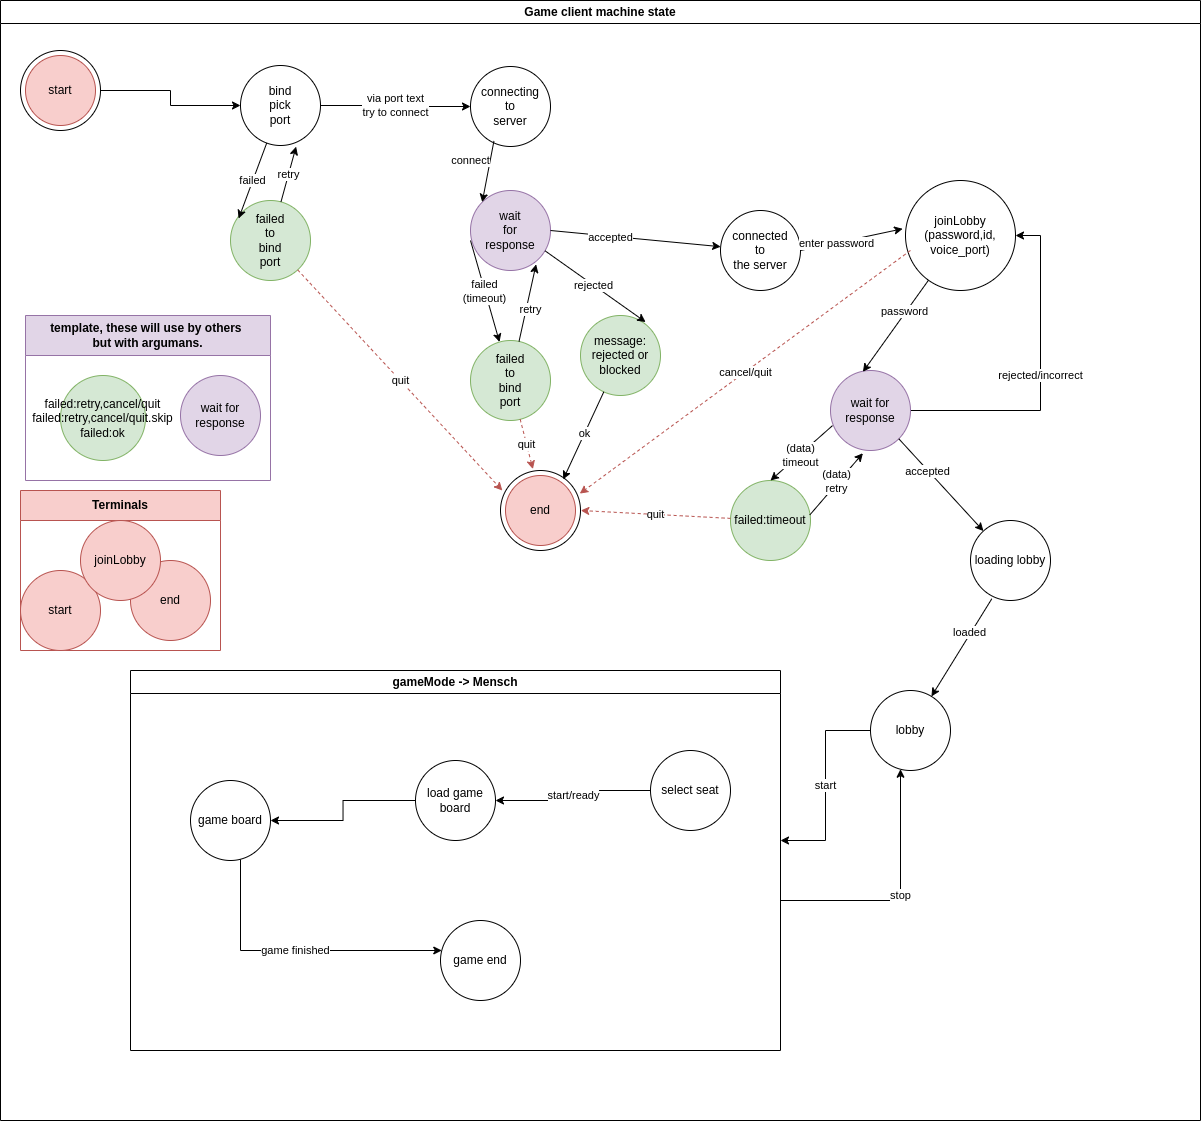

The diagram above was exported from draw.io. Its source (the exported page's mxGraphModel, read from the mxfile embedded in the PNG):
<mxGraphModel dx="947" dy="553" grid="1" gridSize="10" guides="1" tooltips="1" connect="1" arrows="1" fold="1" page="1" pageScale="1" pageWidth="850" pageHeight="1100" math="0" shadow="0">
  <root>
    <mxCell id="0" />
    <mxCell id="1" parent="0" />
    <mxCell id="VzuMFLfpi2gGAjjPNVWu-2" value="Game client machine state" style="swimlane;whiteSpace=wrap;html=1;" vertex="1" parent="1">
      <mxGeometry x="710" y="270" width="1200" height="1120" as="geometry" />
    </mxCell>
    <mxCell id="VzuMFLfpi2gGAjjPNVWu-3" style="edgeStyle=orthogonalEdgeStyle;rounded=0;orthogonalLoop=1;jettySize=auto;html=1;entryX=0;entryY=0.5;entryDx=0;entryDy=0;" edge="1" parent="VzuMFLfpi2gGAjjPNVWu-2" source="VzuMFLfpi2gGAjjPNVWu-4" target="VzuMFLfpi2gGAjjPNVWu-15">
      <mxGeometry relative="1" as="geometry">
        <mxPoint x="160" y="90" as="targetPoint" />
      </mxGeometry>
    </mxCell>
    <mxCell id="VzuMFLfpi2gGAjjPNVWu-4" value="" style="ellipse;whiteSpace=wrap;html=1;aspect=fixed;" vertex="1" parent="VzuMFLfpi2gGAjjPNVWu-2">
      <mxGeometry x="20" y="50" width="80" height="80" as="geometry" />
    </mxCell>
    <mxCell id="VzuMFLfpi2gGAjjPNVWu-5" value="start" style="ellipse;whiteSpace=wrap;html=1;aspect=fixed;fillColor=#f8cecc;strokeColor=#b85450;" vertex="1" parent="VzuMFLfpi2gGAjjPNVWu-2">
      <mxGeometry x="25" y="55" width="70" height="70" as="geometry" />
    </mxCell>
    <mxCell id="VzuMFLfpi2gGAjjPNVWu-9" value="" style="ellipse;whiteSpace=wrap;html=1;aspect=fixed;" vertex="1" parent="VzuMFLfpi2gGAjjPNVWu-2">
      <mxGeometry x="500" y="470" width="80" height="80" as="geometry" />
    </mxCell>
    <mxCell id="VzuMFLfpi2gGAjjPNVWu-10" value="end" style="ellipse;whiteSpace=wrap;html=1;aspect=fixed;fillColor=#f8cecc;strokeColor=#b85450;" vertex="1" parent="VzuMFLfpi2gGAjjPNVWu-2">
      <mxGeometry x="505" y="475" width="70" height="70" as="geometry" />
    </mxCell>
    <mxCell id="VzuMFLfpi2gGAjjPNVWu-14" value="via port text&lt;br&gt;try to connect" style="edgeStyle=orthogonalEdgeStyle;rounded=0;orthogonalLoop=1;jettySize=auto;html=1;" edge="1" parent="VzuMFLfpi2gGAjjPNVWu-2" source="VzuMFLfpi2gGAjjPNVWu-15" target="VzuMFLfpi2gGAjjPNVWu-17">
      <mxGeometry relative="1" as="geometry" />
    </mxCell>
    <mxCell id="VzuMFLfpi2gGAjjPNVWu-15" value="bind&lt;br&gt;pick&lt;br&gt;port" style="ellipse;whiteSpace=wrap;html=1;aspect=fixed;" vertex="1" parent="VzuMFLfpi2gGAjjPNVWu-2">
      <mxGeometry x="240" y="65" width="80" height="80" as="geometry" />
    </mxCell>
    <mxCell id="VzuMFLfpi2gGAjjPNVWu-17" value="connecting&lt;br&gt;to&lt;br&gt;server" style="ellipse;whiteSpace=wrap;html=1;aspect=fixed;" vertex="1" parent="VzuMFLfpi2gGAjjPNVWu-2">
      <mxGeometry x="470" y="66" width="80" height="80" as="geometry" />
    </mxCell>
    <mxCell id="VzuMFLfpi2gGAjjPNVWu-18" value="failed&lt;br&gt;to&lt;br&gt;bind&lt;br&gt;port" style="ellipse;whiteSpace=wrap;html=1;aspect=fixed;fillColor=#d5e8d4;strokeColor=#82b366;" vertex="1" parent="VzuMFLfpi2gGAjjPNVWu-2">
      <mxGeometry x="230" y="200" width="80" height="80" as="geometry" />
    </mxCell>
    <mxCell id="VzuMFLfpi2gGAjjPNVWu-19" value="failed" style="endArrow=classic;html=1;rounded=0;entryX=0.102;entryY=0.225;entryDx=0;entryDy=0;entryPerimeter=0;" edge="1" parent="VzuMFLfpi2gGAjjPNVWu-2" source="VzuMFLfpi2gGAjjPNVWu-15" target="VzuMFLfpi2gGAjjPNVWu-18">
      <mxGeometry width="50" height="50" relative="1" as="geometry">
        <mxPoint x="320" y="140" as="sourcePoint" />
        <mxPoint x="294" y="212" as="targetPoint" />
      </mxGeometry>
    </mxCell>
    <mxCell id="VzuMFLfpi2gGAjjPNVWu-20" value="retry" style="endArrow=classic;html=1;rounded=0;entryX=0.695;entryY=1.014;entryDx=0;entryDy=0;entryPerimeter=0;" edge="1" parent="VzuMFLfpi2gGAjjPNVWu-2" source="VzuMFLfpi2gGAjjPNVWu-18" target="VzuMFLfpi2gGAjjPNVWu-15">
      <mxGeometry width="50" height="50" relative="1" as="geometry">
        <mxPoint x="384" y="252" as="sourcePoint" />
        <mxPoint x="415" y="160" as="targetPoint" />
      </mxGeometry>
    </mxCell>
    <mxCell id="VzuMFLfpi2gGAjjPNVWu-21" value="quit" style="endArrow=classic;html=1;rounded=0;fillColor=#f8cecc;strokeColor=#b85450;dashed=1;entryX=0.023;entryY=0.25;entryDx=0;entryDy=0;entryPerimeter=0;" edge="1" parent="VzuMFLfpi2gGAjjPNVWu-2" source="VzuMFLfpi2gGAjjPNVWu-18" target="VzuMFLfpi2gGAjjPNVWu-9">
      <mxGeometry width="50" height="50" relative="1" as="geometry">
        <mxPoint x="202" y="260" as="sourcePoint" />
        <mxPoint x="518" y="496" as="targetPoint" />
      </mxGeometry>
    </mxCell>
    <mxCell id="VzuMFLfpi2gGAjjPNVWu-22" value="wait&lt;br&gt;for&lt;br&gt;response" style="ellipse;whiteSpace=wrap;html=1;aspect=fixed;fillColor=#e1d5e7;strokeColor=#9673a6;" vertex="1" parent="VzuMFLfpi2gGAjjPNVWu-2">
      <mxGeometry x="470" y="190" width="80" height="80" as="geometry" />
    </mxCell>
    <mxCell id="VzuMFLfpi2gGAjjPNVWu-24" value="connect" style="endArrow=classic;html=1;rounded=0;entryX=0;entryY=0;entryDx=0;entryDy=0;exitX=0.293;exitY=0.931;exitDx=0;exitDy=0;exitPerimeter=0;" edge="1" parent="VzuMFLfpi2gGAjjPNVWu-2" source="VzuMFLfpi2gGAjjPNVWu-17" target="VzuMFLfpi2gGAjjPNVWu-22">
      <mxGeometry x="-0.2436" y="-19" width="50" height="50" relative="1" as="geometry">
        <mxPoint x="358" y="138" as="sourcePoint" />
        <mxPoint x="328" y="228" as="targetPoint" />
        <mxPoint as="offset" />
      </mxGeometry>
    </mxCell>
    <mxCell id="VzuMFLfpi2gGAjjPNVWu-27" value="connected&lt;br&gt;to&lt;br&gt;the server" style="ellipse;whiteSpace=wrap;html=1;aspect=fixed;" vertex="1" parent="VzuMFLfpi2gGAjjPNVWu-2">
      <mxGeometry x="720" y="210" width="80" height="80" as="geometry" />
    </mxCell>
    <mxCell id="VzuMFLfpi2gGAjjPNVWu-28" value="accepted" style="endArrow=classic;html=1;rounded=0;exitX=1;exitY=0.5;exitDx=0;exitDy=0;" edge="1" parent="VzuMFLfpi2gGAjjPNVWu-2" source="VzuMFLfpi2gGAjjPNVWu-22" target="VzuMFLfpi2gGAjjPNVWu-27">
      <mxGeometry x="-0.2934" y="-1" width="50" height="50" relative="1" as="geometry">
        <mxPoint x="503" y="150" as="sourcePoint" />
        <mxPoint x="482" y="252" as="targetPoint" />
        <mxPoint as="offset" />
      </mxGeometry>
    </mxCell>
    <mxCell id="VzuMFLfpi2gGAjjPNVWu-29" value="joinLobby&lt;br&gt;(password,id,&lt;br&gt;voice_port)" style="ellipse;whiteSpace=wrap;html=1;aspect=fixed;" vertex="1" parent="VzuMFLfpi2gGAjjPNVWu-2">
      <mxGeometry x="905" y="180" width="110" height="110" as="geometry" />
    </mxCell>
    <mxCell id="VzuMFLfpi2gGAjjPNVWu-30" value="enter password" style="endArrow=classic;html=1;rounded=0;exitX=1;exitY=0.5;exitDx=0;exitDy=0;entryX=-0.026;entryY=0.439;entryDx=0;entryDy=0;entryPerimeter=0;" edge="1" parent="VzuMFLfpi2gGAjjPNVWu-2" source="VzuMFLfpi2gGAjjPNVWu-27" target="VzuMFLfpi2gGAjjPNVWu-29">
      <mxGeometry x="-0.2934" y="-1" width="50" height="50" relative="1" as="geometry">
        <mxPoint x="550" y="280" as="sourcePoint" />
        <mxPoint x="760" y="263" as="targetPoint" />
        <mxPoint as="offset" />
      </mxGeometry>
    </mxCell>
    <mxCell id="VzuMFLfpi2gGAjjPNVWu-125" value="rejected/incorrect" style="edgeStyle=orthogonalEdgeStyle;rounded=0;orthogonalLoop=1;jettySize=auto;html=1;" edge="1" parent="VzuMFLfpi2gGAjjPNVWu-2" source="VzuMFLfpi2gGAjjPNVWu-31" target="VzuMFLfpi2gGAjjPNVWu-29">
      <mxGeometry relative="1" as="geometry">
        <Array as="points">
          <mxPoint x="1040" y="410" />
          <mxPoint x="1040" y="235" />
        </Array>
      </mxGeometry>
    </mxCell>
    <mxCell id="VzuMFLfpi2gGAjjPNVWu-31" value="wait for response" style="ellipse;whiteSpace=wrap;html=1;aspect=fixed;fillColor=#e1d5e7;strokeColor=#9673a6;" vertex="1" parent="VzuMFLfpi2gGAjjPNVWu-2">
      <mxGeometry x="830" y="370" width="80" height="80" as="geometry" />
    </mxCell>
    <mxCell id="VzuMFLfpi2gGAjjPNVWu-32" value="password" style="endArrow=classic;html=1;rounded=0;entryX=0.405;entryY=0.017;entryDx=0;entryDy=0;entryPerimeter=0;" edge="1" parent="VzuMFLfpi2gGAjjPNVWu-2" source="VzuMFLfpi2gGAjjPNVWu-29" target="VzuMFLfpi2gGAjjPNVWu-31">
      <mxGeometry x="-0.2966" y="-1" width="50" height="50" relative="1" as="geometry">
        <mxPoint x="810" y="260" as="sourcePoint" />
        <mxPoint x="918" y="255" as="targetPoint" />
        <mxPoint as="offset" />
      </mxGeometry>
    </mxCell>
    <mxCell id="VzuMFLfpi2gGAjjPNVWu-33" value="loading lobby" style="ellipse;whiteSpace=wrap;html=1;aspect=fixed;" vertex="1" parent="VzuMFLfpi2gGAjjPNVWu-2">
      <mxGeometry x="970" y="520" width="80" height="80" as="geometry" />
    </mxCell>
    <mxCell id="VzuMFLfpi2gGAjjPNVWu-34" value="accepted" style="endArrow=classic;html=1;rounded=0;exitX=1;exitY=1;exitDx=0;exitDy=0;" edge="1" parent="VzuMFLfpi2gGAjjPNVWu-2" source="VzuMFLfpi2gGAjjPNVWu-31" target="VzuMFLfpi2gGAjjPNVWu-33">
      <mxGeometry x="-0.2934" y="-1" width="50" height="50" relative="1" as="geometry">
        <mxPoint x="937" y="292" as="sourcePoint" />
        <mxPoint x="872" y="381" as="targetPoint" />
        <mxPoint as="offset" />
      </mxGeometry>
    </mxCell>
    <mxCell id="VzuMFLfpi2gGAjjPNVWu-35" value="failed:timeout" style="ellipse;whiteSpace=wrap;html=1;aspect=fixed;fillColor=#d5e8d4;strokeColor=#82b366;" vertex="1" parent="VzuMFLfpi2gGAjjPNVWu-2">
      <mxGeometry x="730" y="480" width="80" height="80" as="geometry" />
    </mxCell>
    <mxCell id="VzuMFLfpi2gGAjjPNVWu-36" value="(data)&lt;br&gt;timeout" style="endArrow=classic;html=1;rounded=0;entryX=0.5;entryY=0;entryDx=0;entryDy=0;exitX=0.025;exitY=0.689;exitDx=0;exitDy=0;exitPerimeter=0;" edge="1" parent="VzuMFLfpi2gGAjjPNVWu-2" source="VzuMFLfpi2gGAjjPNVWu-31" target="VzuMFLfpi2gGAjjPNVWu-35">
      <mxGeometry x="0.0547" y="1" width="50" height="50" relative="1" as="geometry">
        <mxPoint x="937" y="292" as="sourcePoint" />
        <mxPoint x="872" y="381" as="targetPoint" />
        <mxPoint as="offset" />
      </mxGeometry>
    </mxCell>
    <mxCell id="VzuMFLfpi2gGAjjPNVWu-37" value="quit" style="endArrow=classic;html=1;rounded=0;fillColor=#f8cecc;strokeColor=#b85450;dashed=1;entryX=1.076;entryY=0.5;entryDx=0;entryDy=0;entryPerimeter=0;" edge="1" parent="VzuMFLfpi2gGAjjPNVWu-2" source="VzuMFLfpi2gGAjjPNVWu-35" target="VzuMFLfpi2gGAjjPNVWu-10">
      <mxGeometry width="50" height="50" relative="1" as="geometry">
        <mxPoint x="381" y="284" as="sourcePoint" />
        <mxPoint x="512" y="500" as="targetPoint" />
      </mxGeometry>
    </mxCell>
    <mxCell id="VzuMFLfpi2gGAjjPNVWu-38" value="(data)&lt;br&gt;retry" style="endArrow=classic;html=1;rounded=0;entryX=0.405;entryY=1.034;entryDx=0;entryDy=0;exitX=0.991;exitY=0.431;exitDx=0;exitDy=0;exitPerimeter=0;entryPerimeter=0;" edge="1" parent="VzuMFLfpi2gGAjjPNVWu-2" source="VzuMFLfpi2gGAjjPNVWu-35" target="VzuMFLfpi2gGAjjPNVWu-31">
      <mxGeometry x="0.0547" y="1" width="50" height="50" relative="1" as="geometry">
        <mxPoint x="842" y="435" as="sourcePoint" />
        <mxPoint x="780" y="500" as="targetPoint" />
        <mxPoint as="offset" />
      </mxGeometry>
    </mxCell>
    <mxCell id="VzuMFLfpi2gGAjjPNVWu-105" value="template, these will use by others&amp;nbsp;&lt;br&gt;but with argumans." style="swimlane;whiteSpace=wrap;html=1;startSize=40;fillColor=#e1d5e7;strokeColor=#9673a6;" vertex="1" parent="VzuMFLfpi2gGAjjPNVWu-2">
      <mxGeometry x="25" y="315" width="245" height="165" as="geometry" />
    </mxCell>
    <mxCell id="VzuMFLfpi2gGAjjPNVWu-106" value="wait for response" style="ellipse;whiteSpace=wrap;html=1;aspect=fixed;fillColor=#e1d5e7;strokeColor=#9673a6;" vertex="1" parent="VzuMFLfpi2gGAjjPNVWu-105">
      <mxGeometry x="155" y="60" width="80" height="80" as="geometry" />
    </mxCell>
    <mxCell id="VzuMFLfpi2gGAjjPNVWu-107" value="failed:retry,cancel/quit&lt;br&gt;failed:retry,cancel/quit.skip&lt;br&gt;failed:ok" style="ellipse;whiteSpace=wrap;html=1;aspect=fixed;fillColor=#d5e8d4;strokeColor=#82b366;" vertex="1" parent="VzuMFLfpi2gGAjjPNVWu-105">
      <mxGeometry x="35" y="60" width="85" height="85" as="geometry" />
    </mxCell>
    <mxCell id="VzuMFLfpi2gGAjjPNVWu-108" value="Terminals" style="swimlane;whiteSpace=wrap;html=1;startSize=30;fillColor=#f8cecc;strokeColor=#b85450;" vertex="1" parent="VzuMFLfpi2gGAjjPNVWu-2">
      <mxGeometry x="20" y="490" width="200" height="160" as="geometry" />
    </mxCell>
    <mxCell id="VzuMFLfpi2gGAjjPNVWu-109" value="start" style="ellipse;whiteSpace=wrap;html=1;aspect=fixed;fillColor=#f8cecc;strokeColor=#b85450;" vertex="1" parent="VzuMFLfpi2gGAjjPNVWu-108">
      <mxGeometry y="80" width="80" height="80" as="geometry" />
    </mxCell>
    <mxCell id="VzuMFLfpi2gGAjjPNVWu-110" value="end" style="ellipse;whiteSpace=wrap;html=1;aspect=fixed;fillColor=#f8cecc;strokeColor=#b85450;" vertex="1" parent="VzuMFLfpi2gGAjjPNVWu-108">
      <mxGeometry x="110" y="70" width="80" height="80" as="geometry" />
    </mxCell>
    <mxCell id="VzuMFLfpi2gGAjjPNVWu-111" value="joinLobby" style="ellipse;whiteSpace=wrap;html=1;aspect=fixed;fillColor=#f8cecc;strokeColor=#b85450;" vertex="1" parent="VzuMFLfpi2gGAjjPNVWu-108">
      <mxGeometry x="60" y="30" width="80" height="80" as="geometry" />
    </mxCell>
    <mxCell id="VzuMFLfpi2gGAjjPNVWu-112" value="failed&lt;br&gt;to&lt;br&gt;bind&lt;br&gt;port" style="ellipse;whiteSpace=wrap;html=1;aspect=fixed;fillColor=#d5e8d4;strokeColor=#82b366;" vertex="1" parent="VzuMFLfpi2gGAjjPNVWu-2">
      <mxGeometry x="470" y="340" width="80" height="80" as="geometry" />
    </mxCell>
    <mxCell id="VzuMFLfpi2gGAjjPNVWu-113" value="retry" style="endArrow=classic;html=1;rounded=0;entryX=0.82;entryY=0.923;entryDx=0;entryDy=0;entryPerimeter=0;" edge="1" parent="VzuMFLfpi2gGAjjPNVWu-2" source="VzuMFLfpi2gGAjjPNVWu-112" target="VzuMFLfpi2gGAjjPNVWu-22">
      <mxGeometry x="-0.155" y="-4" width="50" height="50" relative="1" as="geometry">
        <mxPoint x="532" y="249" as="sourcePoint" />
        <mxPoint x="538" y="134" as="targetPoint" />
        <mxPoint as="offset" />
      </mxGeometry>
    </mxCell>
    <mxCell id="VzuMFLfpi2gGAjjPNVWu-114" value="failed&lt;br&gt;(timeout)" style="endArrow=classic;html=1;rounded=0;exitX=0;exitY=0.625;exitDx=0;exitDy=0;exitPerimeter=0;" edge="1" parent="VzuMFLfpi2gGAjjPNVWu-2" source="VzuMFLfpi2gGAjjPNVWu-22" target="VzuMFLfpi2gGAjjPNVWu-112">
      <mxGeometry width="50" height="50" relative="1" as="geometry">
        <mxPoint x="356" y="153" as="sourcePoint" />
        <mxPoint x="328" y="228" as="targetPoint" />
      </mxGeometry>
    </mxCell>
    <mxCell id="VzuMFLfpi2gGAjjPNVWu-121" value="quit" style="endArrow=classic;html=1;rounded=0;fillColor=#f8cecc;strokeColor=#b85450;dashed=1;entryX=0.405;entryY=-0.018;entryDx=0;entryDy=0;entryPerimeter=0;" edge="1" parent="VzuMFLfpi2gGAjjPNVWu-2" source="VzuMFLfpi2gGAjjPNVWu-112" target="VzuMFLfpi2gGAjjPNVWu-9">
      <mxGeometry width="50" height="50" relative="1" as="geometry">
        <mxPoint x="740" y="536" as="sourcePoint" />
        <mxPoint x="590" y="520" as="targetPoint" />
      </mxGeometry>
    </mxCell>
    <mxCell id="VzuMFLfpi2gGAjjPNVWu-126" value="cancel/quit" style="endArrow=classic;html=1;rounded=0;fillColor=#f8cecc;strokeColor=#b85450;dashed=1;entryX=0.991;entryY=0.289;entryDx=0;entryDy=0;entryPerimeter=0;exitX=0.045;exitY=0.636;exitDx=0;exitDy=0;exitPerimeter=0;" edge="1" parent="VzuMFLfpi2gGAjjPNVWu-2" source="VzuMFLfpi2gGAjjPNVWu-29" target="VzuMFLfpi2gGAjjPNVWu-9">
      <mxGeometry width="50" height="50" relative="1" as="geometry">
        <mxPoint x="740" y="536" as="sourcePoint" />
        <mxPoint x="590" y="520" as="targetPoint" />
      </mxGeometry>
    </mxCell>
    <mxCell id="VzuMFLfpi2gGAjjPNVWu-127" value="message:&lt;br&gt;rejected or blocked" style="ellipse;whiteSpace=wrap;html=1;aspect=fixed;fillColor=#d5e8d4;strokeColor=#82b366;" vertex="1" parent="VzuMFLfpi2gGAjjPNVWu-2">
      <mxGeometry x="580" y="315" width="80" height="80" as="geometry" />
    </mxCell>
    <mxCell id="VzuMFLfpi2gGAjjPNVWu-128" value="rejected" style="endArrow=classic;html=1;rounded=0;entryX=0.814;entryY=0.082;entryDx=0;entryDy=0;entryPerimeter=0;exitX=0.932;exitY=0.754;exitDx=0;exitDy=0;exitPerimeter=0;" edge="1" parent="VzuMFLfpi2gGAjjPNVWu-2" source="VzuMFLfpi2gGAjjPNVWu-22" target="VzuMFLfpi2gGAjjPNVWu-127">
      <mxGeometry x="-0.04" width="50" height="50" relative="1" as="geometry">
        <mxPoint x="1255" y="520" as="sourcePoint" />
        <mxPoint x="1275" y="747" as="targetPoint" />
        <Array as="points" />
        <mxPoint as="offset" />
      </mxGeometry>
    </mxCell>
    <mxCell id="VzuMFLfpi2gGAjjPNVWu-129" value="ok" style="endArrow=classic;html=1;rounded=0;entryX=0.784;entryY=0.111;entryDx=0;entryDy=0;entryPerimeter=0;" edge="1" parent="VzuMFLfpi2gGAjjPNVWu-2" source="VzuMFLfpi2gGAjjPNVWu-127" target="VzuMFLfpi2gGAjjPNVWu-9">
      <mxGeometry x="-0.04" width="50" height="50" relative="1" as="geometry">
        <mxPoint x="555" y="260" as="sourcePoint" />
        <mxPoint x="655" y="332" as="targetPoint" />
        <Array as="points" />
        <mxPoint as="offset" />
      </mxGeometry>
    </mxCell>
    <mxCell id="VzuMFLfpi2gGAjjPNVWu-134" value="start" style="edgeStyle=orthogonalEdgeStyle;rounded=0;orthogonalLoop=1;jettySize=auto;html=1;" edge="1" parent="VzuMFLfpi2gGAjjPNVWu-2" source="VzuMFLfpi2gGAjjPNVWu-130" target="VzuMFLfpi2gGAjjPNVWu-133">
      <mxGeometry relative="1" as="geometry">
        <mxPoint x="810" y="730" as="targetPoint" />
        <Array as="points">
          <mxPoint x="825" y="730" />
          <mxPoint x="825" y="840" />
        </Array>
      </mxGeometry>
    </mxCell>
    <mxCell id="VzuMFLfpi2gGAjjPNVWu-130" value="lobby" style="ellipse;whiteSpace=wrap;html=1;aspect=fixed;" vertex="1" parent="VzuMFLfpi2gGAjjPNVWu-2">
      <mxGeometry x="870" y="690" width="80" height="80" as="geometry" />
    </mxCell>
    <mxCell id="VzuMFLfpi2gGAjjPNVWu-131" value="loaded" style="endArrow=classic;html=1;rounded=0;exitX=0.266;exitY=0.979;exitDx=0;exitDy=0;exitPerimeter=0;" edge="1" parent="VzuMFLfpi2gGAjjPNVWu-2" source="VzuMFLfpi2gGAjjPNVWu-33" target="VzuMFLfpi2gGAjjPNVWu-130">
      <mxGeometry x="-0.2934" y="-1" width="50" height="50" relative="1" as="geometry">
        <mxPoint x="908" y="448" as="sourcePoint" />
        <mxPoint x="993" y="540" as="targetPoint" />
        <mxPoint as="offset" />
      </mxGeometry>
    </mxCell>
    <mxCell id="VzuMFLfpi2gGAjjPNVWu-135" value="stop" style="edgeStyle=orthogonalEdgeStyle;rounded=0;orthogonalLoop=1;jettySize=auto;html=1;" edge="1" parent="VzuMFLfpi2gGAjjPNVWu-2" source="VzuMFLfpi2gGAjjPNVWu-133" target="VzuMFLfpi2gGAjjPNVWu-130">
      <mxGeometry relative="1" as="geometry">
        <Array as="points">
          <mxPoint x="900" y="900" />
        </Array>
      </mxGeometry>
    </mxCell>
    <mxCell id="VzuMFLfpi2gGAjjPNVWu-133" value="gameMode -&amp;gt; Mensch" style="swimlane;whiteSpace=wrap;html=1;" vertex="1" parent="VzuMFLfpi2gGAjjPNVWu-2">
      <mxGeometry x="130" y="670" width="650" height="380" as="geometry" />
    </mxCell>
    <mxCell id="VzuMFLfpi2gGAjjPNVWu-138" value="start/ready" style="edgeStyle=orthogonalEdgeStyle;rounded=0;orthogonalLoop=1;jettySize=auto;html=1;" edge="1" parent="VzuMFLfpi2gGAjjPNVWu-133" source="VzuMFLfpi2gGAjjPNVWu-136" target="VzuMFLfpi2gGAjjPNVWu-137">
      <mxGeometry relative="1" as="geometry" />
    </mxCell>
    <mxCell id="VzuMFLfpi2gGAjjPNVWu-136" value="select seat" style="ellipse;whiteSpace=wrap;html=1;aspect=fixed;" vertex="1" parent="VzuMFLfpi2gGAjjPNVWu-133">
      <mxGeometry x="520" y="80" width="80" height="80" as="geometry" />
    </mxCell>
    <mxCell id="VzuMFLfpi2gGAjjPNVWu-140" style="edgeStyle=orthogonalEdgeStyle;rounded=0;orthogonalLoop=1;jettySize=auto;html=1;" edge="1" parent="VzuMFLfpi2gGAjjPNVWu-133" source="VzuMFLfpi2gGAjjPNVWu-137" target="VzuMFLfpi2gGAjjPNVWu-139">
      <mxGeometry relative="1" as="geometry" />
    </mxCell>
    <mxCell id="VzuMFLfpi2gGAjjPNVWu-137" value="load game&lt;br&gt;board" style="ellipse;whiteSpace=wrap;html=1;aspect=fixed;" vertex="1" parent="VzuMFLfpi2gGAjjPNVWu-133">
      <mxGeometry x="285" y="90" width="80" height="80" as="geometry" />
    </mxCell>
    <mxCell id="VzuMFLfpi2gGAjjPNVWu-146" value="game finished" style="edgeStyle=orthogonalEdgeStyle;rounded=0;orthogonalLoop=1;jettySize=auto;html=1;" edge="1" parent="VzuMFLfpi2gGAjjPNVWu-133" source="VzuMFLfpi2gGAjjPNVWu-139" target="VzuMFLfpi2gGAjjPNVWu-145">
      <mxGeometry relative="1" as="geometry">
        <Array as="points">
          <mxPoint x="110" y="280" />
        </Array>
      </mxGeometry>
    </mxCell>
    <mxCell id="VzuMFLfpi2gGAjjPNVWu-139" value="game board" style="ellipse;whiteSpace=wrap;html=1;aspect=fixed;" vertex="1" parent="VzuMFLfpi2gGAjjPNVWu-133">
      <mxGeometry x="60" y="110" width="80" height="80" as="geometry" />
    </mxCell>
    <mxCell id="VzuMFLfpi2gGAjjPNVWu-145" value="game end" style="ellipse;whiteSpace=wrap;html=1;aspect=fixed;" vertex="1" parent="VzuMFLfpi2gGAjjPNVWu-133">
      <mxGeometry x="310" y="250" width="80" height="80" as="geometry" />
    </mxCell>
  </root>
</mxGraphModel>